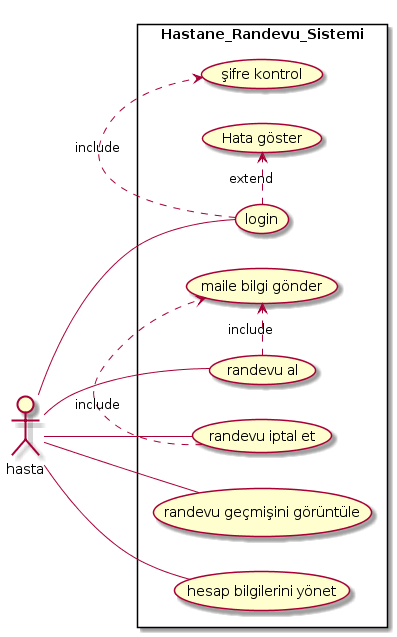

The diagram above was rendered by PlantUML. Its source (embedded in the PNG):
@startuml
left to right direction
skinparam packageStyle rectangle
actor hasta
rectangle Hastane_Randevu_Sistemi{
  hasta -- (login)
  (login) .> (şifre kontrol) : include
  (login) .>(Hata göster) : extend
  hasta -- (randevu al)
  (randevu al) .>(maile bilgi gönder) : include
  hasta -- (randevu iptal et)
  (randevu iptal et) .> (maile bilgi gönder) :include
  hasta -- (randevu geçmişini görüntüle)
  hasta -- (hesap bilgilerini yönet)
  
}
@enduml